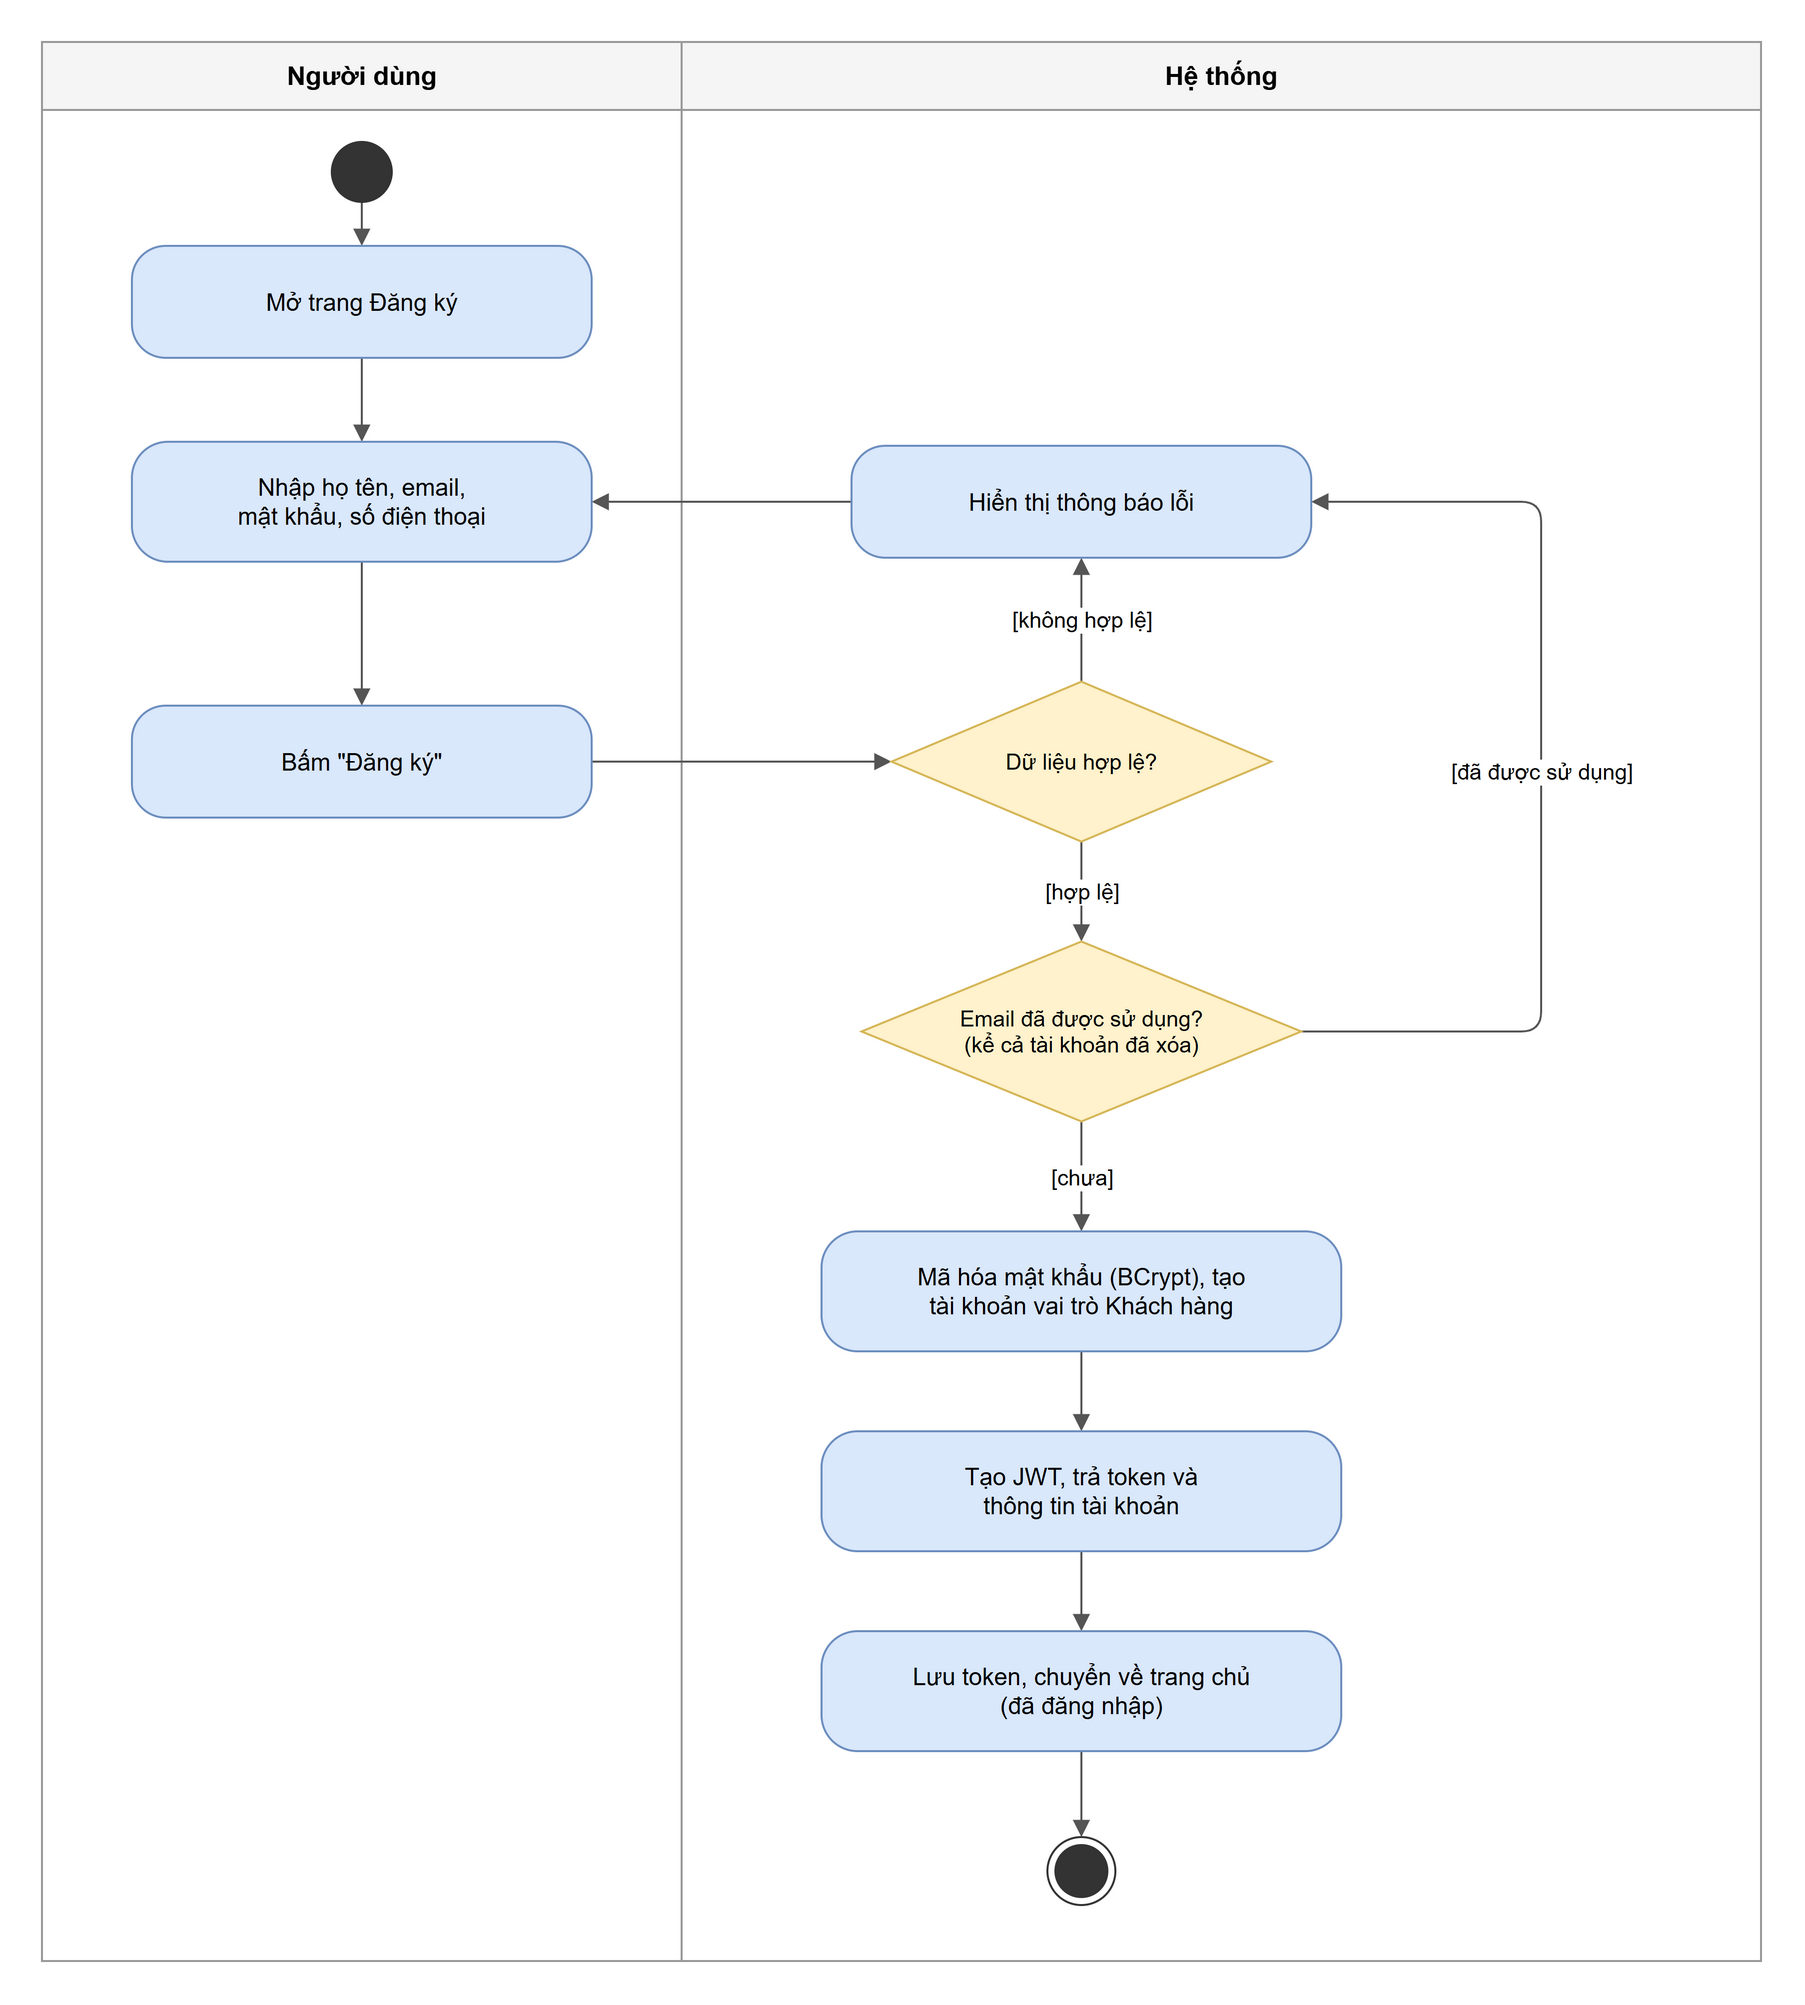

The diagram above was exported from draw.io. Its source (the exported page's mxGraphModel, read from the mxfile embedded in the PNG):
<mxGraphModel grid="1" gridSize="10" pageWidth="940" pageHeight="1040">
  <root>
    <mxCell id="0" />
    <mxCell id="1" parent="0" />
    <mxCell id="lane0" value="Người dùng" style="swimlane;startSize=34;html=1;whiteSpace=wrap;fontStyle=1;fontSize=13;fillColor=#f5f5f5;strokeColor=#999999;swimlaneFillColor=#ffffff;" vertex="1" parent="1">
      <mxGeometry x="40" y="40" width="320" height="960" as="geometry" />
    </mxCell>
    <mxCell id="lane1" value="Hệ thống" style="swimlane;startSize=34;html=1;whiteSpace=wrap;fontStyle=1;fontSize=13;fillColor=#f5f5f5;strokeColor=#999999;swimlaneFillColor=#ffffff;" vertex="1" parent="1">
      <mxGeometry x="360" y="40" width="540" height="960" as="geometry" />
    </mxCell>
    <mxCell id="f0" value="" style="edgeStyle=orthogonalEdgeStyle;html=1;rounded=1;orthogonalLoop=1;jettySize=auto;endArrow=block;endFill=1;strokeColor=#555555;fontSize=11;labelBackgroundColor=#ffffff;exitX=0.5;exitY=1.0;exitDx=0;exitDy=0;entryX=0.5;entryY=0.0;entryDx=0;entryDy=0;" edge="1" parent="1" source="s" target="a1">
      <mxGeometry relative="1" as="geometry" />
    </mxCell>
    <mxCell id="f1" value="" style="edgeStyle=orthogonalEdgeStyle;html=1;rounded=1;orthogonalLoop=1;jettySize=auto;endArrow=block;endFill=1;strokeColor=#555555;fontSize=11;labelBackgroundColor=#ffffff;exitX=0.5;exitY=1.0;exitDx=0;exitDy=0;entryX=0.5;entryY=0.0;entryDx=0;entryDy=0;" edge="1" parent="1" source="a1" target="a2">
      <mxGeometry relative="1" as="geometry" />
    </mxCell>
    <mxCell id="f2" value="" style="edgeStyle=orthogonalEdgeStyle;html=1;rounded=1;orthogonalLoop=1;jettySize=auto;endArrow=block;endFill=1;strokeColor=#555555;fontSize=11;labelBackgroundColor=#ffffff;exitX=0.5;exitY=1.0;exitDx=0;exitDy=0;entryX=0.5;entryY=0.0;entryDx=0;entryDy=0;" edge="1" parent="1" source="a2" target="a3">
      <mxGeometry relative="1" as="geometry" />
    </mxCell>
    <mxCell id="f3" value="" style="edgeStyle=orthogonalEdgeStyle;html=1;rounded=1;orthogonalLoop=1;jettySize=auto;endArrow=block;endFill=1;strokeColor=#555555;fontSize=11;labelBackgroundColor=#ffffff;exitX=1.0;exitY=0.5;exitDx=0;exitDy=0;entryX=0.0;entryY=0.5;entryDx=0;entryDy=0;" edge="1" parent="1" source="a3" target="d1">
      <mxGeometry relative="1" as="geometry" />
    </mxCell>
    <mxCell id="f4" value="[không hợp lệ]" style="edgeStyle=orthogonalEdgeStyle;html=1;rounded=1;orthogonalLoop=1;jettySize=auto;endArrow=block;endFill=1;strokeColor=#555555;fontSize=11;labelBackgroundColor=#ffffff;exitX=0.5;exitY=0.0;exitDx=0;exitDy=0;entryX=0.5;entryY=1.0;entryDx=0;entryDy=0;" edge="1" parent="1" source="d1" target="e1">
      <mxGeometry relative="1" as="geometry" />
    </mxCell>
    <mxCell id="f5" value="" style="edgeStyle=orthogonalEdgeStyle;html=1;rounded=1;orthogonalLoop=1;jettySize=auto;endArrow=block;endFill=1;strokeColor=#555555;fontSize=11;labelBackgroundColor=#ffffff;exitX=0.0;exitY=0.5;exitDx=0;exitDy=0;entryX=1.0;entryY=0.5;entryDx=0;entryDy=0;" edge="1" parent="1" source="e1" target="a2">
      <mxGeometry relative="1" as="geometry" />
    </mxCell>
    <mxCell id="f6" value="[hợp lệ]" style="edgeStyle=orthogonalEdgeStyle;html=1;rounded=1;orthogonalLoop=1;jettySize=auto;endArrow=block;endFill=1;strokeColor=#555555;fontSize=11;labelBackgroundColor=#ffffff;exitX=0.5;exitY=1.0;exitDx=0;exitDy=0;entryX=0.5;entryY=0.0;entryDx=0;entryDy=0;" edge="1" parent="1" source="d1" target="d2">
      <mxGeometry relative="1" as="geometry" />
    </mxCell>
    <mxCell id="f7" value="[đã được sử dụng]" style="edgeStyle=orthogonalEdgeStyle;html=1;rounded=1;orthogonalLoop=1;jettySize=auto;endArrow=block;endFill=1;strokeColor=#555555;fontSize=11;labelBackgroundColor=#ffffff;exitX=1.0;exitY=0.5;exitDx=0;exitDy=0;entryX=1.0;entryY=0.5;entryDx=0;entryDy=0;" edge="1" parent="1" source="d2" target="e1">
      <mxGeometry relative="1" as="geometry">
        <Array as="points">
          <mxPoint x="790" y="535" />
          <mxPoint x="790" y="270" />
        </Array>
      </mxGeometry>
    </mxCell>
    <mxCell id="f8" value="[chưa]" style="edgeStyle=orthogonalEdgeStyle;html=1;rounded=1;orthogonalLoop=1;jettySize=auto;endArrow=block;endFill=1;strokeColor=#555555;fontSize=11;labelBackgroundColor=#ffffff;exitX=0.5;exitY=1.0;exitDx=0;exitDy=0;entryX=0.5;entryY=0.0;entryDx=0;entryDy=0;" edge="1" parent="1" source="d2" target="a4">
      <mxGeometry relative="1" as="geometry" />
    </mxCell>
    <mxCell id="f9" value="" style="edgeStyle=orthogonalEdgeStyle;html=1;rounded=1;orthogonalLoop=1;jettySize=auto;endArrow=block;endFill=1;strokeColor=#555555;fontSize=11;labelBackgroundColor=#ffffff;exitX=0.5;exitY=1.0;exitDx=0;exitDy=0;entryX=0.5;entryY=0.0;entryDx=0;entryDy=0;" edge="1" parent="1" source="a4" target="a5">
      <mxGeometry relative="1" as="geometry" />
    </mxCell>
    <mxCell id="f10" value="" style="edgeStyle=orthogonalEdgeStyle;html=1;rounded=1;orthogonalLoop=1;jettySize=auto;endArrow=block;endFill=1;strokeColor=#555555;fontSize=11;labelBackgroundColor=#ffffff;exitX=0.5;exitY=1.0;exitDx=0;exitDy=0;entryX=0.5;entryY=0.0;entryDx=0;entryDy=0;" edge="1" parent="1" source="a5" target="a6">
      <mxGeometry relative="1" as="geometry" />
    </mxCell>
    <mxCell id="f11" value="" style="edgeStyle=orthogonalEdgeStyle;html=1;rounded=1;orthogonalLoop=1;jettySize=auto;endArrow=block;endFill=1;strokeColor=#555555;fontSize=11;labelBackgroundColor=#ffffff;exitX=0.5;exitY=1.0;exitDx=0;exitDy=0;entryX=0.5;entryY=0.0;entryDx=0;entryDy=0;" edge="1" parent="1" source="a6" target="z">
      <mxGeometry relative="1" as="geometry" />
    </mxCell>
    <mxCell id="s" value="" style="ellipse;html=1;fillColor=#333333;strokeColor=#333333;" vertex="1" parent="1">
      <mxGeometry x="185.0" y="90.0" width="30" height="30" as="geometry" />
    </mxCell>
    <mxCell id="a1" value="Mở trang Đăng ký" style="rounded=1;arcSize=30;whiteSpace=wrap;html=1;fillColor=#dae8fc;strokeColor=#6c8ebf;fontSize=12;" vertex="1" parent="1">
      <mxGeometry x="85.0" y="142.0" width="230" height="56" as="geometry" />
    </mxCell>
    <mxCell id="a2" value="Nhập họ tên, email,&lt;br&gt;mật khẩu, số điện thoại" style="rounded=1;arcSize=30;whiteSpace=wrap;html=1;fillColor=#dae8fc;strokeColor=#6c8ebf;fontSize=12;" vertex="1" parent="1">
      <mxGeometry x="85.0" y="240.0" width="230" height="60" as="geometry" />
    </mxCell>
    <mxCell id="a3" value="Bấm &quot;Đăng ký&quot;" style="rounded=1;arcSize=30;whiteSpace=wrap;html=1;fillColor=#dae8fc;strokeColor=#6c8ebf;fontSize=12;" vertex="1" parent="1">
      <mxGeometry x="85.0" y="372.0" width="230" height="56" as="geometry" />
    </mxCell>
    <mxCell id="e1" value="Hiển thị thông báo lỗi" style="rounded=1;arcSize=30;whiteSpace=wrap;html=1;fillColor=#dae8fc;strokeColor=#6c8ebf;fontSize=12;" vertex="1" parent="1">
      <mxGeometry x="445.0" y="242.0" width="230" height="56" as="geometry" />
    </mxCell>
    <mxCell id="d1" value="Dữ liệu hợp lệ?" style="rhombus;whiteSpace=wrap;html=1;fillColor=#fff2cc;strokeColor=#d6b656;fontSize=11;" vertex="1" parent="1">
      <mxGeometry x="465.0" y="360.0" width="190" height="80" as="geometry" />
    </mxCell>
    <mxCell id="d2" value="Email đã được sử dụng?&lt;br&gt;(kể cả tài khoản đã xóa)" style="rhombus;whiteSpace=wrap;html=1;fillColor=#fff2cc;strokeColor=#d6b656;fontSize=11;" vertex="1" parent="1">
      <mxGeometry x="450.0" y="490.0" width="220" height="90" as="geometry" />
    </mxCell>
    <mxCell id="a4" value="Mã hóa mật khẩu (BCrypt), tạo&lt;br&gt;tài khoản vai trò Khách hàng" style="rounded=1;arcSize=30;whiteSpace=wrap;html=1;fillColor=#dae8fc;strokeColor=#6c8ebf;fontSize=12;" vertex="1" parent="1">
      <mxGeometry x="430.0" y="635.0" width="260" height="60" as="geometry" />
    </mxCell>
    <mxCell id="a5" value="Tạo JWT, trả token và&lt;br&gt;thông tin tài khoản" style="rounded=1;arcSize=30;whiteSpace=wrap;html=1;fillColor=#dae8fc;strokeColor=#6c8ebf;fontSize=12;" vertex="1" parent="1">
      <mxGeometry x="430.0" y="735.0" width="260" height="60" as="geometry" />
    </mxCell>
    <mxCell id="a6" value="Lưu token, chuyển về trang chủ&lt;br&gt;(đã đăng nhập)" style="rounded=1;arcSize=30;whiteSpace=wrap;html=1;fillColor=#dae8fc;strokeColor=#6c8ebf;fontSize=12;" vertex="1" parent="1">
      <mxGeometry x="430.0" y="835.0" width="260" height="60" as="geometry" />
    </mxCell>
    <mxCell id="z" value="" style="ellipse;html=1;shape=endState;fillColor=#333333;strokeColor=#333333;" vertex="1" parent="1">
      <mxGeometry x="543.0" y="938.0" width="34" height="34" as="geometry" />
    </mxCell>
  </root>
</mxGraphModel>